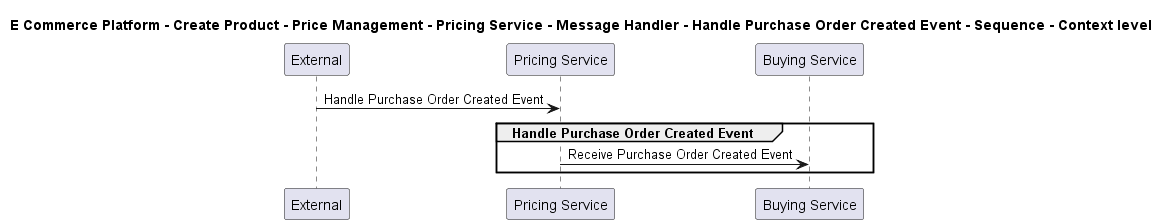

The diagram above was rendered by PlantUML. Its source (embedded in the PNG):
@startuml

title E Commerce Platform - Create Product - Price Management - Pricing Service - Message Handler - Handle Purchase Order Created Event - Sequence - Context level

participant "External" as C4InterFlow.SoftwareSystems.ExternalSystem
participant "Pricing Service" as ECommercePlatform.CreateProduct.PriceManagement.SoftwareSystems.PricingService
participant "Buying Service" as ECommercePlatform.CreateProduct.BuyingAndMerchandising.SoftwareSystems.BuyingService

C4InterFlow.SoftwareSystems.ExternalSystem -> ECommercePlatform.CreateProduct.PriceManagement.SoftwareSystems.PricingService : Handle Purchase Order Created Event
group Handle Purchase Order Created Event
ECommercePlatform.CreateProduct.PriceManagement.SoftwareSystems.PricingService -> ECommercePlatform.CreateProduct.BuyingAndMerchandising.SoftwareSystems.BuyingService : Receive Purchase Order Created Event
end


@enduml